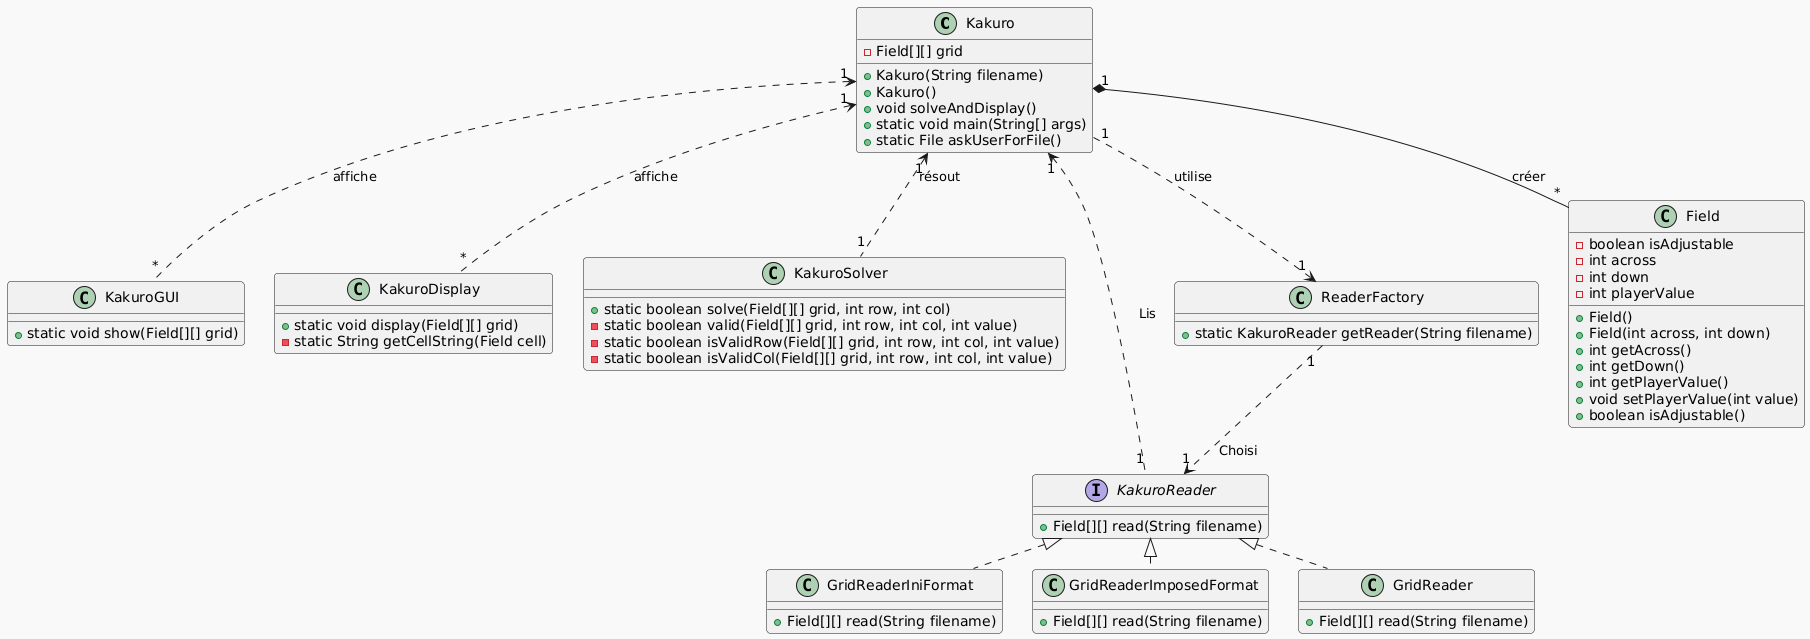

The diagram above was rendered by PlantUML. Its source (embedded in the PNG):
@startuml
!theme mars

skinparam nodesep 30
skinparam ranksep 30


class Kakuro {
  - Field[][] grid

  + Kakuro(String filename)
  + Kakuro()
  + void solveAndDisplay()
  + static void main(String[] args)
  + static File askUserForFile()
}

class KakuroGUI {
  + static void show(Field[][] grid)
}
class KakuroDisplay {
  + static void display(Field[][] grid)
  - static String getCellString(Field cell)
}
class KakuroSolver {
  + static boolean solve(Field[][] grid, int row, int col)
  - static boolean valid(Field[][] grid, int row, int col, int value)
  - static boolean isValidRow(Field[][] grid, int row, int col, int value)
  - static boolean isValidCol(Field[][] grid, int row, int col, int value)
}

class GridReaderIniFormat implements KakuroReader {
  + Field[][] read(String filename)
}

class GridReaderImposedFormat implements KakuroReader {
  + Field[][] read(String filename)
}
class GridReader implements KakuroReader {
  + Field[][] read(String filename)
}
class ReaderFactory {
  + static KakuroReader getReader(String filename)
}
interface KakuroReader {
  + Field[][] read(String filename)
}
class Field {
  - boolean isAdjustable
  - int across
  - int down
  - int playerValue

  + Field()
  + Field(int across, int down)
  + int getAcross()
  + int getDown()
  + int getPlayerValue()
  + void setPlayerValue(int value)
  + boolean isAdjustable()
}




Kakuro "1" *-- "*" Field : créer
Kakuro "1" <.. "1" KakuroReader : Lis
Kakuro "1" ..> "1" ReaderFactory : utilise
ReaderFactory "1" ..> "1" KakuroReader : Choisi

Kakuro "1" <.. "1" KakuroSolver : résout
Kakuro "1" <.. "*" KakuroDisplay : affiche
Kakuro "1" <.. "*" KakuroGUI : affiche
@enduml